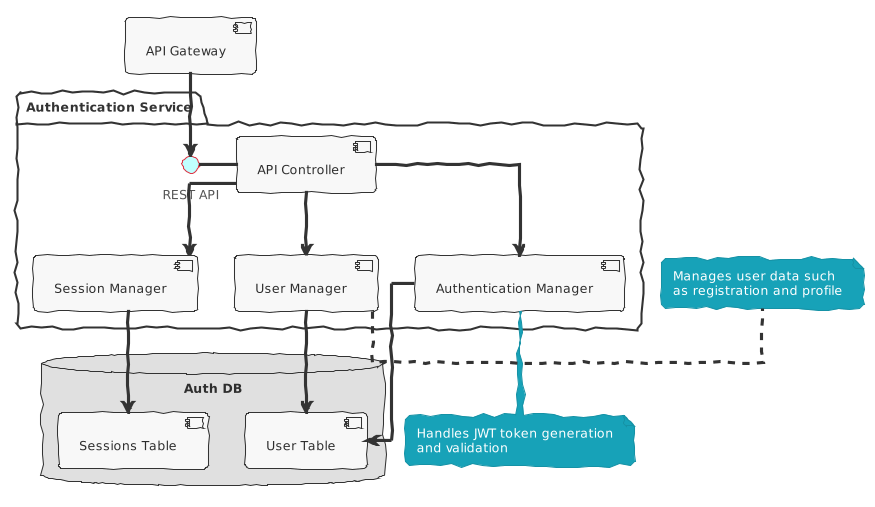

The diagram above was rendered by PlantUML. Its source (embedded in the PNG):
@startuml
!theme sketchy-outline
skinparam componentStyle uml2
skinparam componentBackgroundColor #F8F8F8
skinparam componentBorderColor #333333
skinparam databaseBackgroundColor #E0E0E0
skinparam interfaceBackgroundColor #C0FFFF
skinparam arrowColor #333333
skinparam linetype ortho

' Authentication Service Diagram'
package "Authentication Service" {
  [API Controller] as controller
  [Authentication Manager] as authManager
  [User Manager] as userManager
  [Session Manager] as sessionManager
  
  interface "REST API" as restApi
}

' Authentication Database'
database "Auth DB" {
  [User Table] as userTable
  [Sessions Table] as sessionsTable
}

' Relationships'
[API Gateway] --> restApi
restApi - controller

' Level 1 - Controller to Managers'
controller --> authManager
controller --> sessionManager
controller --> userManager

userManager --> userTable
authManager --> userTable
sessionManager --> sessionsTable


note bottom of authManager
  Handles JWT token generation
  and validation
end note
note right of userManager
  Manages user data such
  as registration and profile
end note
@enduml